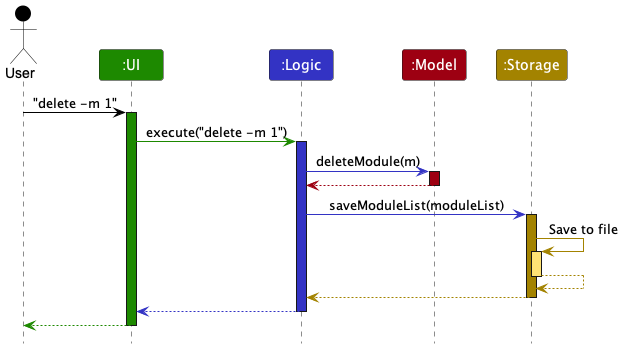

The diagram above was rendered by PlantUML. Its source (embedded in the PNG):
@startuml
!include style.puml

Actor User as user USER_COLOR
Participant ":UI" as ui UI_COLOR
Participant ":Logic" as logic LOGIC_COLOR
Participant ":Model" as model MODEL_COLOR
Participant ":Storage" as storage STORAGE_COLOR

user -[USER_COLOR]> ui : "delete -m 1"
activate ui UI_COLOR

ui -[UI_COLOR]> logic : execute("delete -m 1")
activate logic LOGIC_COLOR

logic -[LOGIC_COLOR]> model : deleteModule(m)
activate model MODEL_COLOR

model -[MODEL_COLOR]-> logic
deactivate model

logic -[LOGIC_COLOR]> storage : saveModuleList(moduleList)
activate storage STORAGE_COLOR

storage -[STORAGE_COLOR]> storage : Save to file
activate storage STORAGE_COLOR_T1
storage --[STORAGE_COLOR]> storage
deactivate storage

storage --[STORAGE_COLOR]> logic
deactivate storage

logic --[LOGIC_COLOR]> ui
deactivate logic

ui--[UI_COLOR]> user
deactivate ui
@enduml